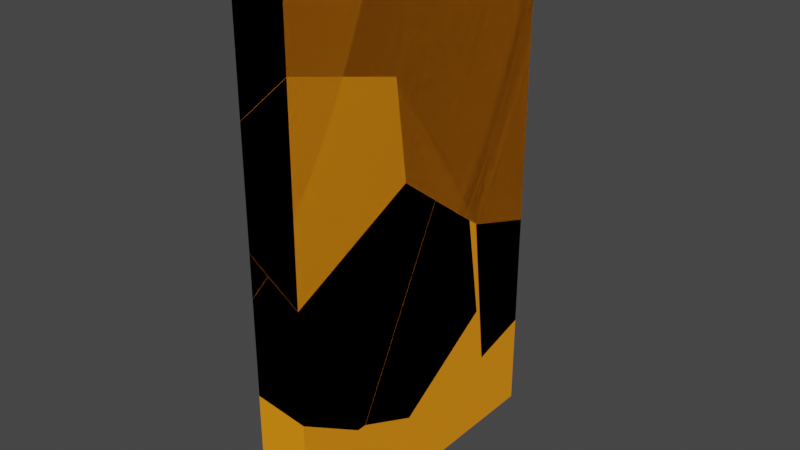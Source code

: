 # Source: BreakableWall.blend  (saved by Blender 3.6.11; exported with 4.5.12 LTS)
import bpy
from mathutils import Matrix  # noqa: F401  (used for matrix-valued properties, if any)

bpy.ops.wm.read_factory_settings(use_empty=True)
scene = bpy.context.scene
scene.name = 'Scene'

# ---- collections
col_collection = bpy.data.collections.new('Collection'); scene.collection.children.link(col_collection)

# ---- materials (node trees are filled in below, after node groups)
mat_material = bpy.data.materials.new('Material')
mat_material.alpha_threshold = 0.0
mat_material.use_transparent_shadow = False
mat_material.roughness = 0.5
mat_material.line_color = (0.0, 0.0, 0.0, 1.0)

# ---- material node trees
mat_material.use_nodes = True; mat_material.node_tree.nodes.clear()
_N = mat_material.node_tree.nodes; _L = mat_material.node_tree.links
n0 = _N.new('ShaderNodeOutputMaterial'); n0.name = 'Material Output'; n0.location = (300, 300)
n1 = _N.new('ShaderNodeBsdfPrincipled'); n1.name = 'Principled BSDF'; n1.location = (10, 300)
n1.distribution = 'GGX'
n1.subsurface_method = 'RANDOM_WALK_SKIN'
n1.inputs[0].default_value = (1.0, 0.308, 0.002427, 1.0)
n1.inputs[3].default_value = 1.45
n1.inputs[27].default_value = (0.0, 0.0, 0.0, 1.0)
n1.inputs[28].default_value = 1.0
_L.new(n1.outputs[0], n0.inputs[0])
n0.is_active_output = True

# ---- world
world_world = bpy.data.worlds.new('World'); scene.world = world_world
world_world.use_nodes = True; world_world.node_tree.nodes.clear()
_N = world_world.node_tree.nodes; _L = world_world.node_tree.links
n0 = _N.new('ShaderNodeOutputWorld'); n0.name = 'World Output'; n0.location = (300, 300)
n1 = _N.new('ShaderNodeBackground'); n1.name = 'Background'; n1.location = (10, 300)
n1.inputs[0].default_value = (0.05088, 0.05088, 0.05088, 1.0)
_L.new(n1.outputs[0], n0.inputs[0])
n0.is_active_output = True
world_world.color = (0.05088, 0.05088, 0.05088)
world_world.use_sun_shadow = False
world_world.sun_shadow_jitter_overblur = 0.0

# ---- meshes
me_cube = bpy.data.meshes.new('Cube')
me_cube.from_pydata([(1.0, 1.0, 1.0), (1.0, 1.0, -1.0), (1.0, -1.0, 1.0), (1.0, -1.0, -1.0), (-1.0, 1.0, 1.0), (-1.0, 1.0, -1.0), (-1.0, -1.0, 1.0), (-1.0, -1.0, -1.0)], [], [(0, 4, 6, 2), (3, 2, 6, 7), (7, 6, 4, 5), (5, 1, 3, 7), (1, 0, 2, 3), (5, 4, 0, 1)])
_uv = me_cube.uv_layers.new(name='UVMap')
_uv.uv.foreach_set('vector', [0.625, 0.5, 0.875, 0.5, 0.875, 0.75, 0.625, 0.75, 0.375, 0.75, 0.625, 0.75, 0.625, 1.0, 0.375, 1.0, 0.375, 0.0, 0.625, 0.0, 0.625, 0.25, 0.375, 0.25, 0.125, 0.5, 0.375, 0.5, 0.375, 0.75, 0.125, 0.75, 0.375, 0.5, 0.625, 0.5, 0.625, 0.75, 0.375, 0.75, 0.375, 0.25, 0.625, 0.25, 0.625, 0.5, 0.375, 0.5])
me_cube.materials.append(mat_material)
me_cube.use_mirror_vertex_groups = False
me_cube.update()
me_cube_cell_008 = bpy.data.meshes.new('Cube_cell.008')
me_cube_cell_008.from_pydata([(-0.4682, -1.46, 0.3174), (-0.4682, -1.435, 0.3887), (0.5318, -1.002, 2.719), (0.5318, -1.518, 1.232), (-0.4682, -1.426, 0.05112), (0.5318, -1.516, 1.22), (-0.4682, -1.415, -0.03723), (0.5318, -1.284, -0.6241), (-0.4682, 2.166, 1.563), (0.5318, 2.166, 2.592), (-0.4682, -0.96, 1.755), (0.5318, -0.9794, 2.784), (-0.4682, 2.166, -2.795), (-0.2692, 2.166, -2.893), (-0.4682, -0.6973, -0.59), (0.5318, 0.6981, -2.151), (-0.2397, 2.166, -2.907), (0.5318, 2.166, -2.625)], [], [(3, 2, 1, 0), (0, 4, 5, 3), (7, 5, 4, 6), (2, 11, 10, 1), (13, 14, 12), (8, 10, 11, 9), (15, 16, 17), (4, 0, 1, 10, 8, 12, 14, 6), (11, 2, 3, 5, 7, 15, 17, 9), (13, 12, 8, 9, 17, 16), (7, 6, 14, 13, 16, 15)])
_uv = me_cube_cell_008.uv_layers.new(name='UVMap')
_uv.uv.foreach_set('vector', [1.0, 0.9544, 0.04551, 0.0, 0.9543, 0.0, 1.0, 0.04572, 0.04572, 0.04572, 1.0, 0.04573, 1.0, 0.9544, 0.9544, 0.9544, 0.9546, 0.0, 0.9544, 0.9544, 0.04573, 0.04573, 0.04574, 0.0, 1.0, 0.9545, 0.9545, 0.9545, 0.04577, 0.04577, 1.0, 0.04572, 1.0, 0.01363, 1.0, 0.8009, 0.2104, 0.01368, 0.06141, 0.04568, 0.04577, 0.0, 0.9545, 0.0, 0.9704, 0.9547, 0.0586, 0.0, 0.9692, 0.0, 0.9688, 0.9094, 0.5446, 0.1003, 0.5512, 0.09894, 0.553, 0.09997, 0.5872, 0.1198, 0.5824, 0.25, 0.4734, 0.25, 0.5285, 0.1307, 0.5424, 0.1008, 0.6129, 0.631, 0.6113, 0.632, 0.5741, 0.6535, 0.5738, 0.6534, 0.5277, 0.6437, 0.4895, 0.5612, 0.4777, 0.5, 0.6081, 0.5, 0.471, 0.2998, 0.4734, 0.25, 0.5824, 0.25, 0.6081, 0.5, 0.4777, 0.5, 0.4706, 0.3071, 1.0, 0.04543, 1.0, 0.9543, 0.8009, 0.8009, 0.01363, 0.01363, 0.03076, 0.0, 0.9414, 0.0])
me_cube_cell_008.materials.append(mat_material)
me_cube_cell_008.update()
me_cube_cell_009 = bpy.data.meshes.new('Cube_cell.009')
me_cube_cell_009.from_pydata([(0.4595, 0.6768, -0.961), (-0.5405, 0.6768, -0.961), (-0.5405, 0.6768, 1.068), (0.4595, -0.4532, 0.5699), (-0.2163, 0.6768, 1.32), (0.4595, 0.6768, 0.8869), (-0.5405, -1.121, -0.961), (0.4595, -1.81, -0.961)], [], [(5, 4, 3), (3, 4, 2, 6, 7), (2, 1, 6), (6, 1, 0, 7), (3, 7, 0, 5), (0, 1, 2, 4, 5)])
_uv = me_cube_cell_009.uv_layers.new(name='UVMap')
_uv.uv.foreach_set('vector', [0.9601, 0.06611, 0.9606, 0.9606, 0.06588, 0.06588, 1.0, 0.06588, 1.0, 0.9606, 0.0585, 0.01862, 0.0696, 0.02396, 0.9787, 0.02382, 0.4257, 0.25, 0.375, 0.25, 0.375, 0.1751, 0.125, 0.5749, 0.125, 0.5, 0.375, 0.5, 0.375, 0.6036, 0.4133, 0.5471, 0.375, 0.6036, 0.375, 0.5, 0.4212, 0.5, 0.375, 0.5, 0.375, 0.25, 0.4257, 0.25, 0.432, 0.3311, 0.4212, 0.5])
me_cube_cell_009.materials.append(mat_material)
me_cube_cell_009.update()
me_cube_cell_001 = bpy.data.meshes.new('Cube_cell.001')
me_cube_cell_001.from_pydata([(0.5, -1.621, 1.069), (-0.5, -1.621, 1.069), (-0.5, 1.252, -0.4422), (0.5, 1.233, 0.5872), (-0.5, 1.304, 1.069), (0.5, 1.25, 1.069), (-0.5, 0.7517, -1.88), (0.5, 0.6937, -0.9643), (-0.5, -1.621, -1.239), (0.5, -1.621, -0.3391)], [], [(2, 3, 7, 6), (5, 3, 2, 4), (4, 1, 0, 5), (9, 0, 1, 8), (1, 4, 2, 6, 8), (7, 3, 5, 0, 9), (7, 9, 8, 6)])
_uv = me_cube_cell_001.uv_layers.new(name='UVMap')
_uv.uv.foreach_set('vector', [0.04573, 0.0, 0.9546, 0.0, 1.0, 0.04558, 1.0, 0.9542, 0.9691, 0.9544, 0.04542, 0.0, 0.9543, 0.0, 0.969, 0.04568, 0.875, 0.6281, 0.875, 0.75, 0.625, 0.75, 0.625, 0.6304, 0.5898, 0.75, 0.625, 0.75, 0.625, 1.0, 0.5673, 1.0, 0.625, 0.0, 0.625, 0.1219, 0.5872, 0.1197, 0.5513, 0.09886, 0.5673, 0.0, 0.5742, 0.6536, 0.6129, 0.6311, 0.625, 0.6304, 0.625, 0.75, 0.5898, 0.75, 0.04558, 0.04558, 0.04552, 0.02042, 0.9545, 0.02051, 0.9542, 0.9542])
me_cube_cell_001.materials.append(mat_material)
me_cube_cell_001.update()
me_cube_cell_002 = bpy.data.meshes.new('Cube_cell.002')
me_cube_cell_002.from_pydata([(0.5, -0.2695, -0.3092), (-0.5, -0.2695, -0.3092), (-0.5, 0.3963, -0.3092), (0.5, -0.2695, 0.7826), (0.5, 0.6817, -0.3092), (-0.5, -0.2695, 0.4543)], [], [(5, 1, 0, 3), (2, 1, 5), (0, 1, 2, 4), (3, 0, 4), (2, 5, 3, 4)])
_uv = me_cube_cell_002.uv_layers.new(name='UVMap')
_uv.uv.foreach_set('vector', [0.3941, 1.0, 0.375, 1.0, 0.375, 0.75, 0.4023, 0.75, 0.375, 0.02774, 0.375, 0.0, 0.3941, 0.0, 0.375, 0.75, 0.125, 0.75, 0.125, 0.7223, 0.375, 0.7104, 0.4023, 0.75, 0.375, 0.75, 0.375, 0.7104, 0.04531, 0.003887, 0.113, 0.06739, 0.9543, 0.01477, 0.9541, 0.9129])
me_cube_cell_002.materials.append(mat_material)
me_cube_cell_002.update()
me_cube_cell_003 = bpy.data.meshes.new('Cube_cell.003')
me_cube_cell_003.from_pydata([(0.5, 1.559, 0.546), (-0.5, 1.559, 0.546), (-0.5, -1.567, -0.9654), (0.5, -1.586, 0.06524), (-0.5, 1.559, -1.156), (0.5, 1.559, -0.1277), (-0.5, -1.514, 0.546), (0.5, -1.569, 0.546)], [], [(5, 3, 2, 4), (7, 0, 1, 6), (2, 6, 1, 4), (5, 0, 7, 3), (4, 1, 0, 5), (3, 7, 6, 2)])
_uv = me_cube_cell_003.uv_layers.new(name='UVMap')
_uv.uv.foreach_set('vector', [0.9844, 0.9542, 0.04528, 0.0, 0.9546, 0.0, 0.9842, 0.04549, 0.625, 0.6303, 0.625, 0.5, 0.875, 0.5, 0.875, 0.628, 0.5872, 0.1198, 0.625, 0.122, 0.625, 0.25, 0.5825, 0.25, 0.6082, 0.5, 0.625, 0.5, 0.625, 0.6303, 0.613, 0.631, 0.5825, 0.25, 0.625, 0.25, 0.625, 0.5, 0.6082, 0.5, 0.9547, 0.0, 0.8964, 0.04514, 0.9827, 0.9371, 0.0454, 0.0])
me_cube_cell_003.materials.append(mat_material)
me_cube_cell_003.update()
me_cube_cell_004 = bpy.data.meshes.new('Cube_cell.004')
me_cube_cell_004.from_pydata([(-0.5638, 0.5331, 0.9968), (0.2064, -0.9324, 1.751), (0.2064, 0.5331, 1.278), (0.2064, -0.6046, -1.212), (0.2064, -0.5955, -1.293), (-0.4682, 0.5331, -0.5448), (0.2064, 0.5331, -0.9761)], [], [(1, 2, 0), (5, 6, 4), (6, 2, 1, 3, 4), (0, 2, 6, 5), (4, 3, 1, 0, 5)])
_uv = me_cube_cell_004.uv_layers.new(name='UVMap')
_uv.uv.foreach_set('vector', [1.0, 0.9411, 0.0902, 0.03121, 1.0, 0.03111, 0.03997, 0.03997, 0.9341, 0.03942, 0.9343, 0.9343, 0.4213, 0.5, 0.4776, 0.5, 0.4894, 0.5611, 0.4154, 0.5474, 0.4133, 0.547, 0.4706, 0.3074, 0.4776, 0.5, 0.4213, 0.5, 0.432, 0.3314, 0.9343, 0.0, 0.9414, 0.0, 0.9411, 0.9411, 0.03111, 0.03111, 0.03997, 0.0])
me_cube_cell_004.materials.append(mat_material)
me_cube_cell_004.update()
me_cube_cell_005 = bpy.data.meshes.new('Cube_cell.005')
me_cube_cell_005.from_pydata([(-0.5, -1.438, -1.399), (0.5, -1.438, -2.05), (-0.5, 0.98, -0.2275), (0.5, 1.111, -0.8151), (-0.5, 0.9689, -0.139), (0.5, 0.8768, 1.042), (0.5, 0.8784, 1.029), (-0.5, 0.9351, 0.1255), (-0.5, -1.438, 0.7674), (0.5, -1.438, 1.666)], [], [(7, 8, 9, 5), (7, 5, 6, 4), (3, 2, 4, 6), (8, 0, 1, 9), (2, 0, 8, 7, 4), (9, 1, 3, 6, 5), (0, 2, 3, 1)])
_uv = me_cube_cell_005.uv_layers.new(name='UVMap')
_uv.uv.foreach_set('vector', [0.955, 0.0, 0.9789, 0.02467, 0.9789, 0.9332, 0.0454, 0.0, 0.04504, 0.0, 0.9546, 0.0, 1.0, 0.04536, 1.0, 0.9542, 1.0, 0.04532, 1.0, 0.9542, 0.9542, 0.9542, 0.04536, 0.04536, 0.5672, 1.0, 0.5131, 1.0, 0.4968, 0.75, 0.5897, 0.75, 0.5424, 0.1007, 0.5131, 0.0, 0.5672, 0.0, 0.5512, 0.09886, 0.5446, 0.1003, 0.5897, 0.75, 0.4968, 0.75, 0.5277, 0.6438, 0.5738, 0.6535, 0.5741, 0.6536, 0.06573, 0.04553, 0.04583, 0.0, 0.9547, 0.0, 0.9748, 0.9544])
me_cube_cell_005.materials.append(mat_material)
me_cube_cell_005.update()
me_cube_cell_007_cell_010 = bpy.data.meshes.new('Cube_cell.007_cell.010')
me_cube_cell_007_cell_010.from_pydata([(-0.5198, -0.9726, -1.072), (0.4802, -0.6868, -1.072), (0.1086, 1.018, 0.4457), (0.4802, -0.3224, 0.8277), (0.4802, -0.3532, 0.8275), (-0.5198, -0.6376, 1.14), (-0.5198, 0.004223, 1.144), (-0.5198, 0.01144, 1.144), (0.4802, -0.1718, 0.8283), (-0.5198, 0.8917, 0.6954), (-0.5198, 0.8815, 0.7567), (0.4802, 1.297, -0.9371), (0.4802, 1.314, -1.036), (-0.5198, 1.184, -1.072), (0.4802, 1.32, -1.072), (-0.5198, -1.303, -0.2724), (-0.5101, -1.428, -0.5458), (-0.5198, -1.432, -0.5448), (0.4802, -0.4056, 0.7164), (-0.2035, -1.311, -0.5793), (0.4802, -1.051, -0.6544), (0.4802, 1.018, 0.2978), (0.4802, 1.136, 0.03361)], [], [(4, 3, 6, 5), (7, 6, 3, 8), (10, 2, 11, 12, 9), (9, 12, 14, 13), (21, 2, 10, 7, 8), (15, 17, 16), (18, 4, 5, 15, 16, 19), (18, 19, 20), (2, 21, 22), (2, 22, 11), (17, 0, 1, 20, 19, 16), (6, 7, 10, 9, 13, 0, 17, 15, 5), (1, 0, 13, 14), (20, 1, 14, 12, 11, 22, 21, 8, 3, 4, 18)])
_uv = me_cube_cell_007_cell_010.uv_layers.new(name='UVMap')
_uv.uv.foreach_set('vector', [0.9543, 0.0, 1.0, 0.04574, 1.0, 0.9543, 0.0457, 0.0, 1.0, 0.9543, 0.9543, 0.9543, 0.04574, 0.04574, 1.0, 0.04563, 0.9269, 0.9269, 0.0, 0.0, 0.8819, 0.0, 1.0, 0.04529, 1.0, 0.9549, 0.9549, 0.9549, 0.04529, 0.04529, 0.04528, 0.02648, 0.9546, 0.0262, 0.1192, 0.0, 1.0, 0.0, 1.0, 0.9269, 0.9543, 0.9543, 0.04563, 0.04563, 1.0, 0.373, 0.8751, 0.2494, 1.0, 0.2529, 0.9507, 0.0, 1.0, 0.04574, 1.0, 0.9543, 0.373, 0.373, 0.2529, 0.2529, 0.2806, 0.0, 0.9507, 0.9507, 0.2806, 0.2806, 0.9509, 0.2419, 1.0, 1.0, 0.1192, 0.1192, 1.0, 0.1196, 1.0, 1.0, 0.1196, 0.1196, 1.0, 0.1181, 0.09106, 0.04381, 0.04511, 0.0409, 0.9544, 0.04131, 0.9543, 0.3838, 0.3592, 0.1976, 0.0992, 0.04866, 0.4304, 0.06853, 0.4304, 0.06883, 0.4207, 0.1051, 0.4192, 0.1055, 0.375, 0.1177, 0.375, 0.02783, 0.3882, 0.008697, 0.395, 0.01405, 0.4303, 0.04179, 0.375, 0.7103, 0.125, 0.7222, 0.125, 0.6323, 0.375, 0.6266, 0.3854, 0.7254, 0.375, 0.7103, 0.375, 0.6266, 0.3759, 0.6269, 0.3784, 0.6276, 0.4026, 0.6343, 0.4092, 0.6392, 0.4225, 0.6888, 0.4225, 0.6951, 0.4225, 0.6964, 0.4197, 0.6985])
me_cube_cell_007_cell_010.materials.append(mat_material)
me_cube_cell_007_cell_010.update()
me_cube_cell_007_cell_001 = bpy.data.meshes.new('Cube_cell.007_cell.001')
me_cube_cell_007_cell_001.from_pydata([(-0.4014, -0.3675, -0.6279), (0.5986, -0.3675, -0.3002), (-0.4014, 0.01304, -0.4982), (-0.3876, -0.1548, -0.8675), (-0.4014, -0.1602, -0.8659), (-0.4014, 0.6329, 0.8184), (0.5986, 0.9181, 0.5047), (0.5986, 0.2209, -0.9754), (-0.4014, -0.3675, 1.47), (0.5986, -0.3675, 1.342)], [], [(3, 4, 2), (6, 7, 3, 2, 5), (7, 1, 0, 4, 3), (8, 0, 1, 9), (0, 8, 5, 2, 4), (9, 1, 7, 6), (5, 8, 9, 6)])
_uv = me_cube_cell_007_cell_001.uv_layers.new(name='UVMap')
_uv.uv.foreach_set('vector', [0.7467, 0.0, 0.7518, 0.1674, 0.5847, 0.0, 0.9542, 0.0, 0.7571, 0.04956, 0.7467, 0.7467, 0.5847, 0.5847, 0.04525, 0.0, 0.9543, 0.3852, 0.9543, 0.939, 0.112, 0.04513, 0.0912, 0.04381, 0.1029, 0.05078, 0.4466, 1.0, 0.3942, 1.0, 0.4024, 0.75, 0.4434, 0.75, 0.3942, 0.0, 0.4466, 0.0, 0.4303, 0.04168, 0.3974, 0.01585, 0.3882, 0.008638, 0.4434, 0.75, 0.4024, 0.75, 0.3855, 0.7255, 0.4225, 0.6964, 0.9548, 0.0, 0.963, 0.008148, 0.9628, 0.9169, 0.04579, 0.0])
me_cube_cell_007_cell_001.materials.append(mat_material)
me_cube_cell_007_cell_001.update()
me_cube_cell_007_cell_002 = bpy.data.meshes.new('Cube_cell.007_cell.002')
me_cube_cell_007_cell_002.from_pydata([(-0.4732, 1.048, -0.9597), (0.5268, 0.3589, -0.9597), (0.1517, -0.4918, 0.5588), (-0.4732, -0.2435, 0.9722), (-0.4732, -0.6278, 0.8688), (-0.4732, -0.2297, 0.9636), (0.5268, -0.3503, 0.1301), (0.5268, -0.3724, 0.1438), (-0.4732, 1.689, -0.2363), (0.5268, -0.189, -0.9597), (-0.4732, -0.3242, -0.9597), (0.5268, -0.3693, 0.125), (-0.4732, -0.6259, 0.857), (0.5268, 0.7274, -0.544)], [], [(3, 4, 2), (5, 3, 2, 7, 6), (13, 8, 5, 6), (2, 4, 12, 11, 7), (1, 0, 8, 13), (4, 3, 5, 8, 0, 10, 12), (0, 1, 9, 10), (6, 7, 11, 9, 1, 13), (10, 9, 11, 12)])
_uv = me_cube_cell_007_cell_002.uv_layers.new(name='UVMap')
_uv.uv.foreach_set('vector', [1.0, 0.9261, 0.07372, 0.0, 1.0, 0.0, 1.0, 0.9547, 0.9261, 0.9261, 0.0, 0.0, 0.8816, 0.0, 1.0, 0.04576, 0.4536, 0.408, 0.9545, 0.2163, 0.9547, 0.9547, 0.04576, 0.04576, 1.0, 0.0, 1.0, 0.9263, 0.9548, 0.9548, 0.04577, 0.04577, 0.1184, 0.0, 0.9544, 0.9219, 0.04531, 0.01227, 0.04969, 0.022, 0.9668, 0.9253, 0.4207, 0.1051, 0.4233, 0.1212, 0.4231, 0.1217, 0.3931, 0.2017, 0.375, 0.175, 0.375, 0.1178, 0.4204, 0.1052, 0.125, 0.575, 0.375, 0.6037, 0.375, 0.6266, 0.125, 0.6322, 0.4022, 0.6333, 0.4026, 0.6342, 0.4021, 0.6341, 0.375, 0.6266, 0.375, 0.6037, 0.3854, 0.5884, 0.9548, 0.9546, 0.09057, 0.04529, 0.04577, 0.0, 0.9548, 0.0])
me_cube_cell_007_cell_002.materials.append(mat_material)
me_cube_cell_007_cell_002.update()
me_cube_cell_007_cell_003 = bpy.data.meshes.new('Cube_cell.007_cell.003')
me_cube_cell_007_cell_003.from_pydata([(0.5131, 1.092, 1.91), (0.5131, -1.458, 0.6748), (-0.09379, -1.458, 1.07), (-0.4869, -1.458, 0.5182), (-0.4869, 1.666, 1.953), (0.5131, -0.1715, -2.294), (-0.4869, -0.4557, -1.981), (-0.4869, -1.458, -1.329), (0.5131, -1.458, -1.456), (-0.06339, 1.016, 2.249), (-0.4869, 2.068, 1.644), (-0.4869, 0.1936, -1.976), (0.5131, 0.009914, -2.293), (0.5131, 1.874, 1.308)], [], [(2, 9, 4, 3), (7, 6, 5, 8), (10, 13, 12, 11), (10, 4, 9, 0, 13), (2, 1, 0, 9), (8, 1, 2, 3, 7), (6, 7, 3, 4, 10, 11), (13, 0, 1, 8, 5, 12), (6, 11, 12, 5)])
_uv = me_cube_cell_007_cell_003.uv_layers.new(name='UVMap')
_uv.uv.foreach_set('vector', [0.597, 0.5837, 0.6874, 0.1176, 0.9547, 0.1056, 0.9542, 0.9408, 0.9633, 0.9549, 0.9543, 0.9543, 0.04586, 0.04586, 0.963, 0.04544, 0.9478, 0.8708, 0.602, 0.3467, 1.0, 0.04531, 1.0, 0.9545, 0.9067, 0.6635, 0.924, 0.7689, 0.5693, 0.5693, 0.04501, 0.04501, 0.399, 0.399, 0.9796, 0.4027, 0.9797, 0.9544, 0.04501, 0.0, 0.5693, 0.0, 0.4435, 0.75, 0.4967, 0.75, 0.5066, 0.9017, 0.4928, 1.0, 0.4467, 1.0, 0.4304, 0.04177, 0.4467, 0.0, 0.4928, 0.0, 0.5287, 0.1302, 0.521, 0.1469, 0.4305, 0.06883, 0.5126, 0.6112, 0.5276, 0.6438, 0.4967, 0.75, 0.4435, 0.75, 0.4225, 0.6964, 0.4226, 0.6888, 1.0, 0.9543, 0.04545, 0.0, 0.9547, 0.0, 1.0, 0.04586])
me_cube_cell_007_cell_003.materials.append(mat_material)
me_cube_cell_007_cell_003.update()
me_cube_cell_007_cell_004 = bpy.data.meshes.new('Cube_cell.007_cell.004')
me_cube_cell_007_cell_004.from_pydata([(-0.4575, 1.783, 0.3434), (0.5425, 0.6506, -0.1568), (0.1723, -1.556, -0.1703), (-0.4575, -0.008579, 1.103), (0.5425, 0.439, 1.001), (0.5425, 0.5266, 0.9658), (-0.4575, 1.783, 0.3772), (-0.03174, 1.612, 0.4807), (-0.409, 1.783, 0.3811), (-0.4575, -1.307, 0.2452), (-0.4575, -1.293, 0.2366), (0.5425, -1.416, -0.5952), (0.5425, -1.438, -0.5813), (0.5425, -1.557, -0.318), (-0.4575, -0.7917, -0.07681), (-0.327, 0.4999, -1.003), (-0.4575, 0.6256, -0.9628), (0.5425, -0.3363, -1.27)], [], [(4, 3, 9, 2, 13), (2, 9, 10, 11, 12), (15, 17, 11, 10, 14), (16, 15, 14), (2, 12, 13), (1, 17, 15, 16, 0, 8, 7), (5, 1, 7), (3, 6, 0, 16, 14, 10, 9), (5, 4, 13, 12, 11, 17, 1), (6, 8, 0), (7, 8, 6, 3, 4, 5)])
_uv = me_cube_cell_007_cell_004.uv_layers.new(name='UVMap')
_uv.uv.foreach_set('vector', [1.0, 0.0457, 1.0, 0.9543, 0.9265, 0.9265, 0.0, 0.0, 0.8817, 0.0, 1.0, 0.0, 1.0, 0.9265, 0.9546, 0.9546, 0.0456, 0.0456, 0.1193, 0.0, 0.3646, 0.3646, 0.9385, 0.4246, 1.0, 0.0456, 1.0, 0.9546, 0.824, 0.824, 0.4542, 0.2783, 1.0, 0.3646, 1.0, 0.824, 0.0, 0.0, 0.8807, 0.0, 0.8817, 0.8817, 1.0, 0.9344, 0.9669, 0.9253, 0.1808, 0.1349, 0.0497, 0.02202, 0.05762, 0.03958, 0.199, 0.03957, 1.0, 0.1753, 0.9586, 0.9369, 0.9344, 0.9344, 0.1753, 0.1753, 0.4448, 0.1753, 0.4266, 0.25, 0.4258, 0.25, 0.3931, 0.2018, 0.4153, 0.1427, 0.4231, 0.1218, 0.4233, 0.1213, 0.4413, 0.5524, 0.4422, 0.556, 0.4092, 0.6392, 0.4027, 0.6342, 0.4023, 0.6333, 0.3854, 0.5883, 0.4133, 0.5472, 0.4266, 0.25, 0.4267, 0.2621, 0.4258, 0.25, 0.5675, 0.1189, 0.9106, 0.02661, 0.9547, 0.0266, 0.9543, 0.9543, 0.0457, 0.0457, 0.1095, 0.04567])
me_cube_cell_007_cell_004.materials.append(mat_material)
me_cube_cell_007_cell_004.update()
me_cube_cell_007_cell_005 = bpy.data.meshes.new('Cube_cell.007_cell.005')
me_cube_cell_007_cell_005.from_pydata([(-0.4325, 0.9107, 0.5052), (-0.1094, 0.9107, -1.146), (0.5675, -0.559, 1.152), (-0.2046, 0.9107, 0.3946), (0.1616, -0.989, 1.68), (-0.4325, -1.331, 2.232), (-0.4325, 0.9107, -1.36), (-0.00791, 0.7408, -1.258), (-0.3801, 0.9107, -1.356), (-0.4325, -0.8808, -0.6349), (0.5675, -0.3463, -0.773), (0.5675, -0.4332, -0.7378), (0.5675, -0.7543, 1.302)], [], [(5, 9, 11, 12, 4), (8, 1, 7), (12, 2, 3, 0, 5, 4), (7, 1, 3, 2, 10), (9, 5, 0, 6), (11, 10, 2, 12), (1, 8, 6, 0, 3), (7, 10, 11, 9, 6, 8)])
_uv = me_cube_cell_007_cell_005.uv_layers.new(name='UVMap')
_uv.uv.foreach_set('vector', [0.8569, 0.8112, 0.9544, 0.9544, 0.0451, 0.0451, 0.5481, 0.04529, 0.5856, 0.0, 0.2105, 0.03957, 1.0, 0.03955, 1.0, 0.1737, 0.8527, 0.8527, 0.9411, 0.9411, 0.03096, 0.03096, 0.8001, 0.01369, 0.8967, 0.6025, 0.7447, 0.594, 0.1737, 0.1737, 0.03955, 0.03955, 1.0, 0.03096, 1.0, 0.9411, 0.9586, 0.9369, 0.4448, 0.1754, 0.5165, 0.1566, 0.4733, 0.25, 0.4267, 0.25, 0.4423, 0.556, 0.4414, 0.5524, 0.4895, 0.5612, 0.4933, 0.5694, 0.4321, 0.3308, 0.4268, 0.2631, 0.4267, 0.25, 0.4733, 0.25, 0.4706, 0.307, 0.5491, 0.118, 0.9366, 0.04513, 1.0, 0.0451, 1.0, 0.9544, 0.07207, 0.02696, 0.1197, 0.02695])
me_cube_cell_007_cell_005.materials.append(mat_material)
me_cube_cell_007_cell_005.update()
me_cube_cell_007_cell_006 = bpy.data.meshes.new('Cube_cell.007_cell.006')
me_cube_cell_007_cell_006.from_pydata([(0.02645, -0.6861, -1.656), (-0.6004, -1.692, -0.9575), (0.3996, -1.874, -1.274), (0.3996, -0.01097, 2.326), (0.3996, -0.6932, -1.801), (-0.6004, 0.1824, 2.662), (-0.6004, -0.8223, -1.345), (0.3996, -0.6865, -1.804), (0.3996, 1.095, -0.6269), (0.3996, 0.9878, 1.557), (0.3996, 1.081, 0.9652), (0.3788, 0.9759, 1.576), (-0.6004, -0.4375, -1.242), (-0.6004, 0.4101, 2.487), (0.3996, 1.309, -0.4851), (-0.6004, 0.8612, -0.3822)], [], [(10, 14, 15, 13, 11), (6, 0, 7, 4), (0, 8, 7), (10, 11, 9), (12, 0, 6), (12, 15, 14, 8, 0), (6, 4, 2, 1), (13, 5, 3, 9, 11), (6, 1, 5, 13, 15, 12), (14, 10, 9, 3, 2, 4, 7, 8), (5, 1, 2, 3)])
_uv = me_cube_cell_007_cell_006.uv_layers.new(name='UVMap')
_uv.uv.foreach_set('vector', [0.6413, 0.0, 0.04509, 0.0, 0.9547, 0.0, 0.9542, 0.8689, 0.4908, 0.0, 0.07404, 0.0, 1.0, 0.0, 1.0, 0.8811, 0.9542, 0.9542, 0.0, 0.0, 0.8827, 0.0, 0.8811, 0.8811, 0.3587, 0.0, 0.5092, 0.0, 0.5045, 0.1454, 0.07353, 0.0, 1.0, 0.0, 1.0, 0.926, 0.07353, 0.07353, 1.0, 0.0453, 1.0, 0.9549, 1.0, 0.1173, 1.0, 1.0, 0.04555, 0.0, 0.9542, 0.0, 0.9549, 0.9549, 0.04557, 0.04557, 0.8968, 0.6032, 0.9066, 0.663, 0.3999, 0.3999, 0.8518, 0.8518, 0.8433, 0.8346, 0.4208, 0.1049, 0.4304, 0.06889, 0.5209, 0.147, 0.5166, 0.1565, 0.4448, 0.1753, 0.4233, 0.1212, 0.4423, 0.5561, 0.4785, 0.5656, 0.4933, 0.5695, 0.5125, 0.6111, 0.4225, 0.6887, 0.4094, 0.6395, 0.4093, 0.6392, 0.4387, 0.565, 0.9542, 0.07555, 1.0, 0.04557, 1.0, 0.9549, 0.2588, 0.2136])
me_cube_cell_007_cell_006.materials.append(mat_material)
me_cube_cell_007_cell_006.update()
me_cube_cell_007_cell_007 = bpy.data.meshes.new('Cube_cell.007_cell.007')
me_cube_cell_007_cell_007.from_pydata([(-0.1195, 0.9646, 0.9319), (-0.1195, -1.454, -0.2396), (-0.1195, -0.7415, -0.7171), (-0.1195, 1.668, 0.39), (0.02324, 1.449, 0.4893), (-0.1195, -1.454, -1.044), (0.272, -1.454, -0.4946), (0.3025, 1.02, 0.6842)], [], [(3, 4, 2), (5, 2, 4, 7, 6), (3, 0, 7, 4), (0, 1, 6, 7), (1, 5, 6), (1, 0, 3, 2, 5)])
_uv = me_cube_cell_007_cell_007.uv_layers.new(name='UVMap')
_uv.uv.foreach_set('vector', [0.3579, 0.1577, 1.0, 0.2325, 1.0, 0.8018, 0.9869, 0.9447, 0.8018, 0.8018, 0.2325, 0.2325, 0.344, 0.06472, 0.9869, 0.5887, 0.9241, 0.7696, 0.9544, 0.9544, 0.5706, 0.5706, 0.8266, 0.7373, 0.9544, 0.0, 0.9796, 0.04528, 0.9796, 0.4012, 0.5706, 0.0, 0.513, 1.0, 0.4929, 1.0, 0.5066, 0.9021, 0.513, 0.0, 0.5423, 0.1008, 0.5288, 0.1301, 0.5011, 0.02967, 0.4929, 0.0])
me_cube_cell_007_cell_007.materials.append(mat_material)
me_cube_cell_007_cell_007.update()

# ---- objects
ob_cube = bpy.data.objects.new('Cube', me_cube)
ob_cube_cell = bpy.data.objects.new('Cube_cell', me_cube_cell_008)
ob_cube_cell_001 = bpy.data.objects.new('Cube_cell.001', me_cube_cell_009)
ob_cube_cell_002 = bpy.data.objects.new('Cube_cell.002', me_cube_cell_001)
ob_cube_cell_003 = bpy.data.objects.new('Cube_cell.003', me_cube_cell_002)
ob_cube_cell_004 = bpy.data.objects.new('Cube_cell.004', me_cube_cell_003)
ob_cube_cell_005 = bpy.data.objects.new('Cube_cell.005', me_cube_cell_004)
ob_cube_cell_006 = bpy.data.objects.new('Cube_cell.006', me_cube_cell_005)
ob_cube_cell_007_cell = bpy.data.objects.new('Cube_cell.007_cell', me_cube_cell_007_cell_010)
ob_cube_cell_007_cell_002 = bpy.data.objects.new('Cube_cell.007_cell.002', me_cube_cell_007_cell_001)
ob_cube_cell_007_cell_003 = bpy.data.objects.new('Cube_cell.007_cell.003', me_cube_cell_007_cell_002)
ob_cube_cell_007_cell_004 = bpy.data.objects.new('Cube_cell.007_cell.004', me_cube_cell_007_cell_003)
ob_cube_cell_007_cell_005 = bpy.data.objects.new('Cube_cell.007_cell.005', me_cube_cell_007_cell_004)
ob_cube_cell_007_cell_006 = bpy.data.objects.new('Cube_cell.007_cell.006', me_cube_cell_007_cell_005)
ob_cube_cell_007_cell_007 = bpy.data.objects.new('Cube_cell.007_cell.007', me_cube_cell_007_cell_006)
ob_cube_cell_007_cell_009 = bpy.data.objects.new('Cube_cell.007_cell.009', me_cube_cell_007_cell_007)

# ---- transforms, parenting, visibility, modifiers, constraints
ob_cube.location = (0.0, 0.0, 0.0)
ob_cube.scale = (0.5, 3.0, 5.0)
ob_cube.lock_rotations_4d = False
ob_cube.empty_display_type = 'ARROWS'
ob_cube.lineart.crease_threshold = 0.0
ob_cube_cell.location = (-0.0318, 0.8343, 1.732)
ob_cube_cell_001.location = (0.04053, 2.323, -4.039)
ob_cube_cell_002.location = (-5.96e-08, -1.379, 3.931)
ob_cube_cell_003.location = (0.0, -2.731, -4.691)
ob_cube_cell_004.location = (0.0, 1.441, 4.454)
ob_cube_cell_005.location = (0.2936, 2.467, -2.173)
ob_cube_cell_006.location = (2.384e-07, -1.562, 1.922)
ob_cube_cell_007_cell.location = (0.01975, -1.359, -3.928)
ob_cube_cell_007_cell_002.location = (-0.09862, -2.633, -3.605)
ob_cube_cell_007_cell_003.location = (-0.02679, 0.1513, -4.04)
ob_cube_cell_007_cell_004.location = (-0.0131, -1.542, -0.8051)
ob_cube_cell_007_cell_005.location = (-0.04253, 1.217, -3.312)
ob_cube_cell_007_cell_006.location = (-0.06754, 2.089, -1.572)
ob_cube_cell_007_cell_007.location = (0.1004, 0.3451, -1.825)
ob_cube_cell_007_cell_009.location = (-0.3805, -1.546, 0.7605)

# ---- collection membership
col_collection.objects.link(ob_cube)
col_collection.objects.link(ob_cube_cell)
col_collection.objects.link(ob_cube_cell_001)
col_collection.objects.link(ob_cube_cell_002)
col_collection.objects.link(ob_cube_cell_003)
col_collection.objects.link(ob_cube_cell_004)
col_collection.objects.link(ob_cube_cell_005)
col_collection.objects.link(ob_cube_cell_006)
col_collection.objects.link(ob_cube_cell_007_cell)
col_collection.objects.link(ob_cube_cell_007_cell_002)
col_collection.objects.link(ob_cube_cell_007_cell_003)
col_collection.objects.link(ob_cube_cell_007_cell_004)
col_collection.objects.link(ob_cube_cell_007_cell_005)
col_collection.objects.link(ob_cube_cell_007_cell_006)
col_collection.objects.link(ob_cube_cell_007_cell_007)
col_collection.objects.link(ob_cube_cell_007_cell_009)

# ---- scene / render settings (as saved in the file)
scene.frame_start = 1; scene.frame_end = 250; scene.frame_set(1)
scene.render.engine = 'BLENDER_EEVEE_NEXT'
scene.cycles.sampling_pattern = 'TABULATED_SOBOL'
scene.view_settings.view_transform = 'Filmic'
bpy.context.view_layer.update()

# ---- added for rendering (the .blend has no active camera and no usable light): camera, sun
cam_auto = bpy.data.cameras.new('AutoCamera')
cam_auto.lens = 50.0
cam_auto.sensor_width = 36.0
cam_auto.clip_end = 1000.0
ob_auto_camera = bpy.data.objects.new('AutoCamera', cam_auto)
scene.collection.objects.link(ob_auto_camera)
ob_auto_camera.location = (10.8295, -12.9954, 8.66358)
ob_auto_camera.rotation_euler = (1.09748, -7.21219e-08, 0.694738)
scene.camera = ob_auto_camera
light_auto_sun = bpy.data.lights.new('AutoSun', 'SUN')
light_auto_sun.energy = 3.0
light_auto_sun.angle = 0.0523599
ob_auto_sun = bpy.data.objects.new('AutoSun', light_auto_sun)
scene.collection.objects.link(ob_auto_sun)
ob_auto_sun.rotation_euler = (0.872665, 0.174533, 0.523599)
bpy.context.view_layer.update()

